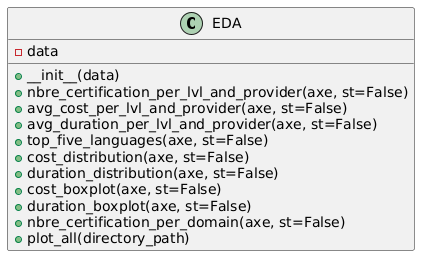

The diagram above was rendered by PlantUML. Its source (embedded in the PNG):
@startuml
class EDA {
    - data
    + __init__(data)
    + nbre_certification_per_lvl_and_provider(axe, st=False)
    + avg_cost_per_lvl_and_provider(axe, st=False)
    + avg_duration_per_lvl_and_provider(axe, st=False)
    + top_five_languages(axe, st=False)
    + cost_distribution(axe, st=False)
    + duration_distribution(axe, st=False)
    + cost_boxplot(axe, st=False)
    + duration_boxplot(axe, st=False)
    + nbre_certification_per_domain(axe, st=False)
    + plot_all(directory_path)
}
@enduml